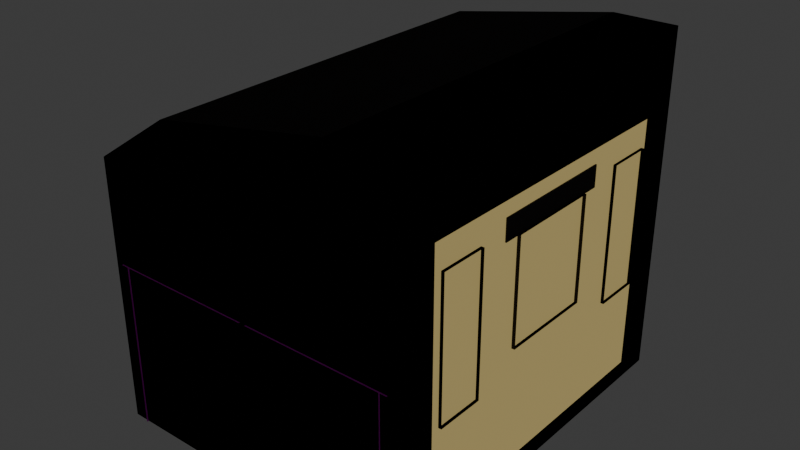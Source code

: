 # Source: train.blend  (saved by Blender 4.4.30; exported with 4.5.12 LTS)
import bpy
from mathutils import Matrix  # noqa: F401  (used for matrix-valued properties, if any)

bpy.ops.wm.read_factory_settings(use_empty=True)
scene = bpy.context.scene
scene.name = 'Scene'

# ---- collections
col_collection = bpy.data.collections.new('Collection'); scene.collection.children.link(col_collection)

# ---- images (referenced by path relative to the original .blend; pixels are not part of the script)
import os
ASSET_DIR = os.environ.get("B2B_ASSET_DIR", "")  # directory of the original .blend (textures are referenced by path, not embedded)
HERE = os.path.dirname(os.path.abspath(__file__))  # packed textures are extracted next to this script under _unpacked/

def load_image(name, relpath, width, height, colorspace="sRGB"):
    """Load a texture the original file referenced (path relative to the .blend, or extracted next to this script)."""
    p = next((c for c in (os.path.join(HERE, relpath), os.path.join(ASSET_DIR, relpath)) if relpath and os.path.exists(c)), "")
    if p:
        img = bpy.data.images.load(p, check_existing=True)
        img.name = name
    else:  # same state as the original file: an image datablock whose file is absent (Cycles renders it pink)
        img = bpy.data.images.new(name, width, height)
        img.source = "FILE"
        img.filepath = "//" + (relpath or name)
    img.colorspace_settings.name = colorspace
    return img
img_seat_png = load_image('Seat.png', 'Seat.png', 1024, 1024, 'sRGB')

# ---- materials (node trees are filled in below, after node groups)
mat_material_002 = bpy.data.materials.new('Material.002')
mat_material = bpy.data.materials.new('Material')
mat_material_001 = bpy.data.materials.new('Material.001')
mat_material_004 = bpy.data.materials.new('Material.004')
mat_seat = bpy.data.materials.new('seat')
mat_material_006 = bpy.data.materials.new('Material.006')
mat_material_007 = bpy.data.materials.new('Material.007')
mat_material_003 = bpy.data.materials.new('Material.003')
mat_material_005 = bpy.data.materials.new('Material.005')

# ---- material node trees
mat_material_002.use_nodes = True; mat_material_002.node_tree.nodes.clear()
_N = mat_material_002.node_tree.nodes; _L = mat_material_002.node_tree.links
n0 = _N.new('ShaderNodeBsdfPrincipled'); n0.name = 'Principled BSDF'; n0.location = (10, 300)
n0.inputs[0].default_value = (0.01772, 0.01223, 0.01033, 1.0)
n0.inputs[2].default_value = 1.0
n1 = _N.new('ShaderNodeOutputMaterial'); n1.name = 'Material Output'; n1.location = (300, 300)
_L.new(n0.outputs[0], n1.inputs[0])
n1.is_active_output = True
mat_material.use_nodes = True; mat_material.node_tree.nodes.clear()
_N = mat_material.node_tree.nodes; _L = mat_material.node_tree.links
n0 = _N.new('ShaderNodeBsdfPrincipled'); n0.name = 'Principled BSDF'; n0.location = (10, 300)
n0.inputs[0].default_value = (0.08578, 0.1004, 0.006518, 1.0)
n1 = _N.new('ShaderNodeOutputMaterial'); n1.name = 'Material Output'; n1.location = (300, 300)
_L.new(n0.outputs[0], n1.inputs[0])
n1.is_active_output = True
mat_material_001.use_nodes = True; mat_material_001.node_tree.nodes.clear()
_N = mat_material_001.node_tree.nodes; _L = mat_material_001.node_tree.links
n0 = _N.new('ShaderNodeBsdfPrincipled'); n0.name = 'Principled BSDF'; n0.location = (10, 300)
n0.inputs[0].default_value = (0.409, 0.4244, 0.2858, 1.0)
n1 = _N.new('ShaderNodeOutputMaterial'); n1.name = 'Material Output'; n1.location = (300, 300)
_L.new(n0.outputs[0], n1.inputs[0])
n1.is_active_output = True
mat_material_004.use_nodes = True; mat_material_004.node_tree.nodes.clear()
_N = mat_material_004.node_tree.nodes; _L = mat_material_004.node_tree.links
n0 = _N.new('ShaderNodeBsdfPrincipled'); n0.name = 'Principled BSDF'; n0.location = (10, 300)
n0.inputs[0].default_value = (0.03181, 0.01202, 0.01341, 1.0)
n1 = _N.new('ShaderNodeOutputMaterial'); n1.name = 'Material Output'; n1.location = (300, 300)
_L.new(n0.outputs[0], n1.inputs[0])
n1.is_active_output = True
mat_seat.use_nodes = True; mat_seat.node_tree.nodes.clear()
_N = mat_seat.node_tree.nodes; _L = mat_seat.node_tree.links
n0 = _N.new('ShaderNodeBsdfPrincipled'); n0.name = 'Principled BSDF'; n0.location = (10, 300)
n0.inputs[2].default_value = 1.0
n1 = _N.new('ShaderNodeOutputMaterial'); n1.name = 'Material Output'; n1.location = (300, 300)
n2 = _N.new('ShaderNodeTexImage'); n2.name = 'Image Texture'; n2.location = (-280, 271)
n2.image = img_seat_png
_L.new(n0.outputs[0], n1.inputs[0])
_L.new(n2.outputs[0], n0.inputs[0])
n1.is_active_output = True
mat_material_006.use_nodes = True; mat_material_006.node_tree.nodes.clear()
_N = mat_material_006.node_tree.nodes; _L = mat_material_006.node_tree.links
n0 = _N.new('ShaderNodeBsdfPrincipled'); n0.name = 'Principled BSDF'; n0.location = (10, 300)
n0.inputs[0].default_value = (0.001934, 0.001335, 0.0007726, 1.0)
n0.inputs[1].default_value = 1.0
n1 = _N.new('ShaderNodeOutputMaterial'); n1.name = 'Material Output'; n1.location = (300, 300)
_L.new(n0.outputs[0], n1.inputs[0])
n1.is_active_output = True
mat_material_007.use_nodes = True; mat_material_007.node_tree.nodes.clear()
_N = mat_material_007.node_tree.nodes; _L = mat_material_007.node_tree.links
n0 = _N.new('ShaderNodeBsdfPrincipled'); n0.name = 'Principled BSDF'; n0.location = (10, 300)
n0.inputs[0].default_value = (0.01866, 0.01866, 0.01866, 1.0)
n0.inputs[4].default_value = 0.2715
n1 = _N.new('ShaderNodeOutputMaterial'); n1.name = 'Material Output'; n1.location = (300, 300)
_L.new(n0.outputs[0], n1.inputs[0])
n1.is_active_output = True
mat_material_003.use_nodes = True; mat_material_003.node_tree.nodes.clear()
_N = mat_material_003.node_tree.nodes; _L = mat_material_003.node_tree.links
n0 = _N.new('ShaderNodeBsdfPrincipled'); n0.name = 'Principled BSDF'; n0.location = (10, 300)
n0.inputs[0].default_value = (0.5082, 0.611, 0.434, 1.0)
n0.inputs[2].default_value = 1.0
n0.inputs[8].default_value = 3.0
n0.inputs[10].default_value = 7.65
n0.inputs[18].default_value = 0.5292
n1 = _N.new('ShaderNodeOutputMaterial'); n1.name = 'Material Output'; n1.location = (300, 300)
_L.new(n0.outputs[0], n1.inputs[0])
n1.is_active_output = True
mat_material_005.use_nodes = True; mat_material_005.node_tree.nodes.clear()
_N = mat_material_005.node_tree.nodes; _L = mat_material_005.node_tree.links
n0 = _N.new('ShaderNodeBsdfPrincipled'); n0.name = 'Principled BSDF'; n0.location = (10, 300)
n0.inputs[0].default_value = (0.103, 0.08479, 0.03918, 1.0)
n0.inputs[27].default_value = (1.0, 0.7813, 0.3042, 1.0)
n0.inputs[28].default_value = 0.3
n1 = _N.new('ShaderNodeOutputMaterial'); n1.name = 'Material Output'; n1.location = (300, 300)
_L.new(n0.outputs[0], n1.inputs[0])
n1.is_active_output = True

# ---- world
world_world = bpy.data.worlds.new('World'); scene.world = world_world
world_world.use_nodes = True; world_world.node_tree.nodes.clear()
_N = world_world.node_tree.nodes; _L = world_world.node_tree.links
n0 = _N.new('ShaderNodeOutputWorld'); n0.name = 'World Output'; n0.location = (300, 300)
n1 = _N.new('ShaderNodeBackground'); n1.name = 'Background'; n1.location = (10, 300)
n1.inputs[0].default_value = (0.05088, 0.05088, 0.05088, 1.0)
_L.new(n1.outputs[0], n0.inputs[0])
n0.is_active_output = True
world_world.color = (0.05088, 0.05088, 0.05088)
world_world.sun_shadow_jitter_overblur = 0.0

# ---- lights
light_point = bpy.data.lights.new('Point', 'POINT')
light_point.color = (0.2664, 0.1845, 0.05951)
light_point.energy = 3.0
light_point_001 = bpy.data.lights.new('Point.001', 'POINT')
light_point_001.color = (0.2664, 0.1845, 0.05951)
light_point_001.energy = 3.0

# ---- meshes
me_cube = bpy.data.meshes.new('Cube')
me_cube.from_pydata([(-1.5, -1.5, -1.5), (-1.5, -1.5, 0.9852), (-1.5, 1.5, -1.5), (-1.5, 1.5, 0.9852), (1.5, -1.5, -1.5), (1.5, 1.5, -1.5), (-1.53, 0.7029, -0.2545), (-1.53, 0.7029, 0.7029), (-1.53, -0.7029, 0.7029), (-1.5, 0.75, 0.75), (-1.5, -0.75, 0.75), (-1.53, -0.7029, -0.2545), (-1.5, 0.75, -0.3717), (-1.5, -0.75, -0.3717), (-1.53, -0.75, -0.3717), (-1.53, 0.75, -0.3717), (-1.53, 0.75, 0.75), (-1.53, -0.75, 0.75), (-1.567, 0.7029, -0.2545), (-1.567, 0.7029, 0.7029), (-1.567, -0.7029, 0.7029), (-1.567, -0.7029, -0.2545), (-0.7353, -1.5, 1.492), (-0.7353, 1.5, 1.492), (1.5, -1.5, 1.787), (1.5, 1.5, 1.787), (-1.5, 0.75, -0.3886), (-1.5, -0.75, -0.3886), (-1.402, 0.75, -0.3717), (-1.402, -0.75, -0.3717), (-1.402, 0.75, -0.3886), (-1.402, -0.75, -0.3886), (1.5, -0.75, 0.8496), (1.5, -0.75, 1.787), (1.5, -0.75, -1.5), (1.5, 0.75, -1.5), (1.5, 0.75, 0.8496), (1.5, 0.75, 1.787), (1.5, 0.375, 0.7639), (1.5, 0.375, 1.787), (1.5, 0.375, -1.5), (1.5, -0.3709, -1.5), (1.5, -0.3709, 0.7639), (1.5, -0.3709, 1.787), (1.5, 1.125, -1.5), (1.5, 1.125, 0.8496), (1.5, 1.125, 1.787), (1.5, -1.125, 0.8496), (1.5, -1.125, 1.787), (1.5, -1.125, -1.5), (1.5, -0.75, -0.4435), (1.5, 0.75, -0.4435), (1.5, 0.375, -0.2211), (1.5, -0.3709, -0.2211), (1.5, 1.125, -0.4435), (1.5, -1.125, -0.4435), (1.5, -0.75, 0.8496), (1.5, -1.125, 0.8496), (1.5, -0.75, -0.4435), (1.5, -1.125, -0.4435), (1.5, -0.75, 0.8496), (1.5, -1.125, 0.8496), (1.5, -0.75, -0.4435), (1.5, -1.125, -0.4435), (1.5, -0.75, 0.8496), (1.5, -1.125, 0.8496), (1.5, -0.75, -0.4435), (1.5, -1.125, -0.4435), (1.539, 0.75, 0.8496), (1.539, 0.375, 0.7639), (1.539, -0.3709, 0.7639), (1.539, 1.125, 0.8496), (1.539, 0.75, -0.4435), (1.539, 0.375, -0.2211), (1.539, -0.3709, -0.2211), (1.539, 1.125, -0.4435), (1.539, -0.75, 0.8496), (1.539, -1.125, 0.8496), (1.539, -0.75, -0.4435), (1.539, -1.125, -0.4435), (0.8935, -1.5, 1.787), (0.8935, 1.5, 1.787), (1.474, -1.183, 0.8398), (1.474, -1.183, 0.9593), (1.474, -0.5118, 0.8398), (1.474, -0.5118, 0.9593), (1.505, -1.183, 0.8398), (1.505, -1.183, 0.9593), (1.505, -0.5118, 0.8398), (1.505, -0.5118, 0.9593), (1.473, -0.5044, 0.7585), (1.473, -0.5044, 0.9571), (1.473, 0.0, 0.7585), (1.473, 0.0, 0.9571), (1.521, -0.5044, 0.7585), (1.521, -0.5044, 0.9571), (1.521, 0.0, 0.7585), (1.521, 0.0, 0.9571)], [], [(13, 0, 2, 12), (12, 13, 14, 15), (11, 8, 20, 21), (11, 6, 15, 14), (8, 11, 14, 17), (6, 11, 21, 18), (12, 2, 3, 9), (52, 40, 41, 53), (13, 12, 28, 29), (29, 28, 30, 31), (27, 13, 29, 31), (26, 27, 31, 30), (12, 26, 30, 28), (42, 53, 41, 34, 50, 32, 33, 43), (7, 19, 20, 8), (51, 35, 40, 52, 38, 39, 37, 36), (55, 50, 34, 49), (17, 8, 7, 16), (45, 36, 37, 46), (38, 42, 43, 39), (5, 44, 54, 45, 46, 25), (47, 48, 33, 32), (17, 16, 9, 10), (2, 0, 4, 49, 34, 41, 40, 35, 44, 5), (51, 54, 44, 35), (12, 9, 16, 15), (6, 7, 16, 15), (9, 3, 1, 10), (10, 13, 14, 17), (7, 6, 18, 19), (22, 1, 3, 23), (47, 55, 49, 4, 24, 48), (10, 1, 0, 13), (50, 55, 59, 58), (32, 50, 58, 56), (47, 32, 56, 57), (55, 47, 57, 59), (56, 58, 62, 60), (57, 56, 60, 61), (59, 57, 61, 63), (58, 59, 63, 62), (63, 61, 65, 67), (62, 63, 67, 66), (60, 62, 66, 64), (61, 60, 64, 65), (67, 65, 77, 79), (65, 64, 76, 77), (38, 52, 73, 69), (42, 38, 69, 70), (66, 67, 79, 78), (36, 45, 71, 68), (52, 53, 74, 73), (53, 42, 70, 74), (64, 66, 78, 76), (45, 54, 75, 71), (54, 51, 72, 75), (51, 36, 68, 72), (80, 81, 25, 46, 37, 39, 43, 33, 48, 24), (23, 81, 80, 22), (4, 0, 1, 22, 80, 24), (5, 25, 81, 23, 3, 2), (82, 83, 85, 84), (84, 85, 89, 88), (88, 89, 87, 86), (86, 87, 83, 82), (84, 88, 86, 82), (89, 85, 83, 87), (90, 91, 93, 92), (92, 93, 97, 96), (96, 97, 95, 94), (94, 95, 91, 90), (92, 96, 94, 90), (97, 93, 91, 95)])
_uv = me_cube.uv_layers.new(name='UVMap')
_uv.uv.foreach_set('vector', [0.0, 0.0, 0.0, 0.0, 0.0, 0.0, 0.0, 0.0, 0.0, 0.0, 0.0, 0.0, 0.0, 0.0, 0.0, 0.0, 0.0, 0.0, 0.0, 0.0, 0.0, 0.0, 0.0, 0.0, 0.0, 0.0, 0.0, 0.0, 0.0, 0.0, 0.0, 0.0, 0.0, 0.0, 0.0, 0.0, 0.0, 0.0, 0.0, 0.0, 0.0, 0.0, 0.0, 0.0, 0.0, 0.0, 0.0, 0.0, 0.0, 0.0, 0.0, 0.0, 0.0, 0.0, 0.0, 0.0, 0.0, 0.0, 0.0, 0.0, 0.0, 0.0, 0.0, 0.0, 0.0, 0.0, 0.0, 0.0, 0.0, 0.0, 0.0, 0.0, 0.0, 0.0, 0.0, 0.0, 0.0, 0.0, 0.0, 0.0, 0.0, 0.0, 0.0, 0.0, 0.0, 0.0, 0.0, 0.0, 0.0, 0.0, 0.0, 0.0, 0.0, 0.0, 0.0, 0.0, 0.0, 0.0, 0.0, 0.0, 0.0, 0.0, 0.0, 0.0, 0.0, 0.0, 0.0, 0.0, 0.0, 0.0, 0.0, 0.0, 0.0, 0.0, 0.0, 0.0, 0.0, 0.0, 0.0, 0.0, 0.0, 0.0, 0.0, 0.0, 0.0, 0.0, 0.0, 0.0, 0.0, 0.0, 0.0, 0.0, 0.0, 0.0, 0.0, 0.0, 0.0, 0.0, 0.0, 0.0, 0.0, 0.0, 0.0, 0.0, 0.0, 0.0, 0.0, 0.0, 0.0, 0.0, 0.0, 0.0, 0.0, 0.0, 0.0, 0.0, 0.0, 0.0, 0.0, 0.0, 0.0, 0.0, 0.0, 0.0, 0.0, 0.0, 0.0, 0.0, 0.0, 0.0, 0.0, 0.0, 0.0, 0.0, 0.0, 0.0, 0.0, 0.0, 0.0, 0.0, 0.0, 0.0, 0.0, 0.0, 0.0, 0.0, 0.0, 0.0, 0.0, 0.0, 0.0, 0.0, 0.0, 0.0, 0.0, 0.0, 0.0, 0.0, 0.0, 0.0, 0.0, 0.0, 0.0, 0.0, 0.0, 0.0, 0.0, 0.0, 0.0, 0.0, 0.0, 0.0, 0.0, 0.0, 0.0, 0.0, 0.0, 0.0, 0.0, 0.0, 0.0, 0.0, 0.0, 0.0, 0.0, 0.0, 0.0, 0.0, 0.0, 0.0, 0.0, 0.0, 0.0, 0.0, 0.0, 0.0, 0.0, 0.0, 0.0, 0.0, 0.0, 0.0, 0.0, 0.0, 0.0, 0.0, 0.0, 0.0, 0.0, 0.0, 0.0, 0.0, 0.0, 0.0, 0.0, 0.0, 0.0, 0.0, 0.0, 0.0, 0.0, 0.0, 0.0, 0.0, 0.0, 0.0, 0.0, 0.0, 0.0, 0.0, 0.0, 0.0, 0.0, 0.0, 0.0, 0.0, 0.0, 0.0, 0.0, 0.0, 0.0, 0.0, 0.0, 0.0, 0.0, 0.0, 0.0, 0.0, 0.0, 0.0, 0.0, 0.0, 0.0, 0.0, 0.0, 0.0, 0.0, 0.0, 0.0, 0.0, 0.0, 0.0, 0.0, 0.0, 0.0, 0.0, 0.0, 0.0, 0.0, 0.0, 0.0, 0.0, 0.0, 0.0, 0.0, 0.0, 0.0, 0.0, 0.0, 0.0, 0.0, 0.0, 0.0, 0.0, 0.0, 0.0, 0.0, 0.0, 0.0, 0.0, 0.0, 0.0, 0.0, 0.0, 0.0, 0.0, 0.0, 0.0, 0.0, 0.0, 0.0, 0.0, 0.0, 0.0, 0.0, 0.0, 0.0, 0.0, 0.0, 0.0, 0.0, 0.0, 0.0, 0.0, 0.0, 0.0, 0.0, 0.0, 0.0, 0.0, 0.0, 0.0, 0.0, 0.0, 0.0, 0.0, 0.0, 0.0, 0.0, 0.0, 0.0, 0.0, 0.0, 0.0, 0.0, 0.0, 0.0, 0.0, 0.0, 0.0, 0.0, 0.0, 0.0, 0.0, 0.0, 0.0, 0.0, 0.0, 0.0, 0.0, 0.0, 0.0, 0.0, 0.0, 0.0, 0.0, 0.0, 0.0, 0.0, 0.0, 0.0, 0.0, 0.0, 0.0, 0.0, 0.0, 0.0, 0.0, 0.0, 0.0, 0.0, 0.0, 0.0, 0.0, 0.0, 0.0, 0.0, 0.0, 0.0, 0.0, 0.0, 0.0, 0.0, 0.0, 0.0, 0.0, 0.0, 0.0, 0.0, 0.0, 0.0, 0.0, 0.0, 0.0, 0.0, 0.0, 0.0, 0.0, 0.0, 0.0, 0.0, 0.0, 0.0, 0.0, 0.0, 0.0, 0.0, 0.0, 0.0, 0.0, 0.0, 0.0, 0.0, 0.0, 0.0, 0.0, 0.0, 0.0, 0.0, 0.0, 0.0, 0.0, 0.0, 0.0, 0.0, 0.0, 0.0, 0.0, 0.0, 0.0, 0.0, 0.0, 0.0, 0.0, 0.0, 0.0, 0.0, 0.0, 0.0, 0.0, 0.0, 0.0, 0.0, 0.0, 0.0, 0.0, 0.0, 0.0, 0.0, 0.0, 0.0, 0.0, 0.0, 0.0, 0.0, 0.0, 0.0, 0.0, 0.0, 0.0, 0.0, 0.0, 0.0, 0.0, 0.0, 0.0, 0.0, 0.0, 0.0, 0.0, 0.0, 0.0, 0.0, 0.0, 0.0, 0.0, 0.0, 0.0, 0.0, 0.0, 0.0, 0.0, 0.0, 0.0, 0.0, 0.0, 0.0, 0.0, 0.0, 0.0, 0.0, 0.0, 0.0, 0.0, 0.0, 0.0, 0.0, 0.0, 0.0, 0.0, 0.0, 0.0, 0.0, 0.0, 0.375, 0.0, 0.625, 0.0, 0.625, 0.25, 0.375, 0.25, 0.375, 0.25, 0.625, 0.25, 0.625, 0.5, 0.375, 0.5, 0.375, 0.5, 0.625, 0.5, 0.625, 0.75, 0.375, 0.75, 0.375, 0.75, 0.625, 0.75, 0.625, 1.0, 0.375, 1.0, 0.125, 0.5, 0.375, 0.5, 0.375, 0.75, 0.125, 0.75, 0.625, 0.5, 0.875, 0.5, 0.875, 0.75, 0.625, 0.75, 0.375, 0.0, 0.625, 0.0, 0.625, 0.25, 0.375, 0.25, 0.375, 0.25, 0.625, 0.25, 0.625, 0.5, 0.375, 0.5, 0.375, 0.5, 0.625, 0.5, 0.625, 0.75, 0.375, 0.75, 0.375, 0.75, 0.625, 0.75, 0.625, 1.0, 0.375, 1.0, 0.125, 0.5, 0.375, 0.5, 0.375, 0.75, 0.125, 0.75, 0.625, 0.5, 0.875, 0.5, 0.875, 0.75, 0.625, 0.75])
me_cube.materials.append(mat_material_002)
me_cube.use_mirror_vertex_groups = False
me_cube.update()
me_cube_001 = bpy.data.meshes.new('Cube.001')
me_cube_001.from_pydata([(-0.1976, 0.0, 0.15), (-0.1976, 0.85, -0.15), (-0.1976, 0.85, -0.2712), (-0.05854, 0.0, -0.2712), (-0.07283, 0.2096, 0.15), (-0.05854, 0.2096, -0.2712), (-0.05854, 0.4191, 0.1357), (-0.05854, 0.4191, -0.2712), (-0.1976, 0.4191, 0.15), (-0.07283, 0.4191, 0.15), (-0.05854, 0.0, 0.1357), (-0.07283, 0.0, 0.15), (-0.1976, 0.8383, 0.15), (-0.1976, 0.85, 0.1383), (-0.07028, 0.85, -0.2712), (-0.05854, 0.8383, -0.2712), (-0.07769, 0.85, 0.1383), (-0.07283, 0.8383, 0.15), (-0.07028, 0.85, 0.1309), (-0.05854, 0.8383, 0.1357), (-0.1976, 0.2096, 0.15), (-0.05854, 0.2096, 0.1357), (-0.05854, 0.6287, 0.1357), (-0.1976, 0.6287, 0.15), (-0.07283, 0.6287, 0.15), (-0.05854, 0.6287, -0.2712), (-0.1976, 0.1048, 0.15), (-0.05854, 0.1048, 0.1357), (-0.05854, 0.1048, -0.2541), (-0.07283, 0.1048, 0.15), (-0.05854, 0.3144, -0.2541), (-0.07283, 0.3144, 0.15), (-0.1976, 0.3144, 0.15), (-0.05854, 0.3144, 0.1357), (-0.05854, 0.5245, 0.1357), (-0.1976, 0.5245, 0.15), (-0.07283, 0.5245, 0.15), (-0.05854, 0.5245, -0.2541), (-0.07283, 0.7335, 0.15), (-0.05854, 0.7335, -0.2541), (-0.05854, 0.7335, 0.1357), (-0.1976, 0.7335, 0.15), (-0.1976, 0.05239, 0.15), (-0.05854, 0.05239, 0.1357), (-0.05854, 0.05239, -0.2712), (-0.07283, 0.05239, 0.15), (-0.05854, 0.1572, -0.2541), (-0.07283, 0.1572, 0.15), (-0.1976, 0.1572, 0.15), (-0.05854, 0.1572, 0.1357), (-0.1976, 0.262, 0.15), (-0.05854, 0.262, 0.1357), (-0.05854, 0.262, -0.2712), (-0.07283, 0.262, 0.15), (-0.05854, 0.3667, -0.2541), (-0.07283, 0.3667, 0.15), (-0.1976, 0.3667, 0.15), (-0.05854, 0.3667, 0.1357), (-0.05854, 0.4718, 0.1357), (-0.1976, 0.4718, 0.15), (-0.07283, 0.4718, 0.15), (-0.05854, 0.4718, -0.2712), (-0.07283, 0.5766, 0.15), (-0.05854, 0.5766, -0.2541), (-0.05854, 0.5766, 0.1357), (-0.1976, 0.5766, 0.15), (-0.05854, 0.6811, 0.1357), (-0.1976, 0.6811, 0.15), (-0.07283, 0.6811, 0.15), (-0.05854, 0.6811, -0.2712), (-0.07283, 0.7859, 0.15), (-0.05854, 0.7859, -0.2541), (-0.05854, 0.7859, 0.1357), (-0.1976, 0.7859, 0.15), (-0.07283, 0.3405, 0.15), (-0.05854, 0.3405, -0.2297), (-0.05854, 0.3405, 0.1357), (-0.1976, 0.3405, 0.15), (-0.05854, 0.5505, 0.1357), (-0.1976, 0.5505, 0.15), (-0.07283, 0.5505, 0.15), (-0.05854, 0.5505, -0.2297), (-0.1976, 0.7597, 0.15), (-0.05854, 0.7597, 0.1357), (-0.05854, 0.7597, -0.2297), (-0.07283, 0.7597, 0.15), (-0.1976, 0.131, 0.15), (-0.05854, 0.131, 0.1357), (-0.07283, 0.131, 0.15), (-0.05854, 0.131, -0.2297)], [(2, 1)], [(44, 43, 10, 3), (45, 11, 10, 43), (2, 13, 16, 18, 14), (60, 9, 6, 58), (60, 59, 8, 9), (18, 16, 17, 19), (14, 18, 19, 15), (16, 13, 12, 17), (45, 42, 0, 11), (61, 58, 6, 7), (53, 50, 20, 4), (53, 4, 21, 51), (52, 51, 21, 5), (69, 66, 22, 25), (68, 67, 23, 24), (68, 24, 22, 66), (54, 57, 76, 75), (55, 74, 76, 57), (55, 56, 77, 74), (75, 76, 33, 30), (74, 31, 33, 76), (74, 77, 32, 31), (81, 78, 34, 37), (80, 79, 35, 36), (80, 36, 34, 78), (71, 72, 83, 84), (70, 73, 82, 85), (70, 85, 83, 72), (29, 26, 42, 45), (29, 45, 43, 27), (28, 27, 43, 44), (5, 21, 49, 46), (4, 47, 49, 21), (4, 20, 48, 47), (30, 33, 51, 52), (31, 53, 51, 33), (31, 32, 50, 53), (9, 8, 56, 55), (9, 55, 57, 6), (7, 6, 57, 54), (37, 34, 58, 61), (36, 35, 59, 60), (36, 60, 58, 34), (24, 62, 64, 22), (24, 23, 65, 62), (25, 22, 64, 63), (38, 68, 66, 40), (38, 41, 67, 68), (39, 40, 66, 69), (15, 19, 72, 71), (17, 12, 73, 70), (17, 70, 72, 19), (62, 80, 78, 64), (62, 65, 79, 80), (63, 64, 78, 81), (89, 87, 27, 28), (88, 29, 27, 87), (88, 86, 26, 29), (84, 83, 40, 39), (85, 82, 41, 38), (85, 38, 40, 83), (47, 48, 86, 88), (47, 88, 87, 49), (46, 49, 87, 89)])
_uv = me_cube_001.uv_layers.new(name='UVMap')
_uv.uv.foreach_set('vector', [0.0, 0.0, 0.0, 0.0, 0.0, 0.0, 0.0, 0.0, 0.6507, 0.7346, 0.6507, 0.75, 0.625, 0.75, 0.625, 0.7346, 0.0, 0.0, 0.0, 0.0, 0.0, 0.0, 0.0, 0.0, 0.0, 0.0, 0.6507, 0.6112, 0.6507, 0.6267, 0.625, 0.6267, 0.625, 0.6112, 0.6507, 0.6112, 0.875, 0.6112, 0.875, 0.6267, 0.6507, 0.6267, 0.6312, 0.5, 0.6445, 0.5, 0.6507, 0.5035, 0.625, 0.5035, 0.0, 0.0, 0.0, 0.0, 0.0, 0.0, 0.0, 0.0, 0.6594, 0.5, 0.875, 0.5, 0.875, 0.5035, 0.6507, 0.5035, 0.6507, 0.7346, 0.875, 0.7346, 0.875, 0.75, 0.6507, 0.75, 0.0, 0.0, 0.0, 0.0, 0.0, 0.0, 0.0, 0.0, 0.6507, 0.673, 0.875, 0.673, 0.875, 0.6884, 0.6507, 0.6884, 0.6507, 0.673, 0.6507, 0.6884, 0.625, 0.6884, 0.625, 0.673, 0.0, 0.0, 0.0, 0.0, 0.0, 0.0, 0.0, 0.0, 0.0, 0.0, 0.0, 0.0, 0.0, 0.0, 0.0, 0.0, 0.6507, 0.5497, 0.875, 0.5497, 0.875, 0.5651, 0.6507, 0.5651, 0.6507, 0.5497, 0.6507, 0.5651, 0.625, 0.5651, 0.625, 0.5497, 0.0, 0.0, 0.0, 0.0, 0.0, 0.0, 0.0, 0.0, 0.6507, 0.6421, 0.6507, 0.6498, 0.625, 0.6498, 0.625, 0.6421, 0.6507, 0.6421, 0.875, 0.6421, 0.875, 0.6498, 0.6507, 0.6498, 0.0, 0.0, 0.0, 0.0, 0.0, 0.0, 0.0, 0.0, 0.6507, 0.6498, 0.6507, 0.6575, 0.625, 0.6575, 0.625, 0.6498, 0.6507, 0.6498, 0.875, 0.6498, 0.875, 0.6575, 0.6507, 0.6575, 0.0, 0.0, 0.0, 0.0, 0.0, 0.0, 0.0, 0.0, 0.6507, 0.5881, 0.875, 0.5881, 0.875, 0.5957, 0.6507, 0.5957, 0.6507, 0.5881, 0.6507, 0.5957, 0.625, 0.5957, 0.625, 0.5881, 0.0, 0.0, 0.0, 0.0, 0.0, 0.0, 0.0, 0.0, 0.6507, 0.5189, 0.875, 0.5189, 0.875, 0.5266, 0.6507, 0.5266, 0.6507, 0.5189, 0.6507, 0.5266, 0.625, 0.5266, 0.625, 0.5189, 0.6507, 0.7192, 0.875, 0.7192, 0.875, 0.7346, 0.6507, 0.7346, 0.6507, 0.7192, 0.6507, 0.7346, 0.625, 0.7346, 0.625, 0.7192, 0.0, 0.0, 0.0, 0.0, 0.0, 0.0, 0.0, 0.0, 0.0, 0.0, 0.0, 0.0, 0.0, 0.0, 0.0, 0.0, 0.6507, 0.6884, 0.6507, 0.7038, 0.625, 0.7038, 0.625, 0.6884, 0.6507, 0.6884, 0.875, 0.6884, 0.875, 0.7038, 0.6507, 0.7038, 0.0, 0.0, 0.0, 0.0, 0.0, 0.0, 0.0, 0.0, 0.6507, 0.6575, 0.6507, 0.673, 0.625, 0.673, 0.625, 0.6575, 0.6507, 0.6575, 0.875, 0.6575, 0.875, 0.673, 0.6507, 0.673, 0.6507, 0.6267, 0.875, 0.6267, 0.875, 0.6421, 0.6507, 0.6421, 0.6507, 0.6267, 0.6507, 0.6421, 0.625, 0.6421, 0.625, 0.6267, 0.0, 0.0, 0.0, 0.0, 0.0, 0.0, 0.0, 0.0, 0.0, 0.0, 0.0, 0.0, 0.0, 0.0, 0.0, 0.0, 0.6507, 0.5957, 0.875, 0.5957, 0.875, 0.6112, 0.6507, 0.6112, 0.6507, 0.5957, 0.6507, 0.6112, 0.625, 0.6112, 0.625, 0.5957, 0.6507, 0.5651, 0.6507, 0.5804, 0.625, 0.5804, 0.625, 0.5651, 0.6507, 0.5651, 0.875, 0.5651, 0.875, 0.5804, 0.6507, 0.5804, 0.0, 0.0, 0.0, 0.0, 0.0, 0.0, 0.0, 0.0, 0.6507, 0.5343, 0.6507, 0.5497, 0.625, 0.5497, 0.625, 0.5343, 0.6507, 0.5343, 0.875, 0.5343, 0.875, 0.5497, 0.6507, 0.5497, 0.0, 0.0, 0.0, 0.0, 0.0, 0.0, 0.0, 0.0, 0.0, 0.0, 0.0, 0.0, 0.0, 0.0, 0.0, 0.0, 0.6507, 0.5035, 0.875, 0.5035, 0.875, 0.5189, 0.6507, 0.5189, 0.6507, 0.5035, 0.6507, 0.5189, 0.625, 0.5189, 0.625, 0.5035, 0.6507, 0.5804, 0.6507, 0.5881, 0.625, 0.5881, 0.625, 0.5804, 0.6507, 0.5804, 0.875, 0.5804, 0.875, 0.5881, 0.6507, 0.5881, 0.0, 0.0, 0.0, 0.0, 0.0, 0.0, 0.0, 0.0, 0.0, 0.0, 0.0, 0.0, 0.0, 0.0, 0.0, 0.0, 0.6507, 0.7115, 0.6507, 0.7192, 0.625, 0.7192, 0.625, 0.7115, 0.6507, 0.7115, 0.875, 0.7115, 0.875, 0.7192, 0.6507, 0.7192, 0.0, 0.0, 0.0, 0.0, 0.0, 0.0, 0.0, 0.0, 0.6507, 0.5266, 0.875, 0.5266, 0.875, 0.5343, 0.6507, 0.5343, 0.6507, 0.5266, 0.6507, 0.5343, 0.625, 0.5343, 0.625, 0.5266, 0.6507, 0.7038, 0.875, 0.7038, 0.875, 0.7115, 0.6507, 0.7115, 0.6507, 0.7038, 0.6507, 0.7115, 0.625, 0.7115, 0.625, 0.7038, 0.0, 0.0, 0.0, 0.0, 0.0, 0.0, 0.0, 0.0])
me_cube_001.materials.append(mat_material)
me_cube_001.update()
me_cube_003 = bpy.data.meshes.new('Cube.003')
me_cube_003.from_pydata([(-1.5, -1.687, -1.5), (-1.5, -1.5, 1.5), (-1.5, 1.677, -1.5), (-1.5, 1.5, 1.5), (0.9766, -1.5, -1.5), (1.5, -1.5, 1.5), (0.9766, 1.5, -1.5), (1.5, 1.5, 1.5), (-1.5, -0.001844, -1.5), (-1.5, -0.001844, 1.5), (0.9766, -0.001844, -1.5), (1.5, -0.001844, 1.5), (-1.5, 0.7491, 1.5), (0.9766, 0.7491, -1.5), (-1.5, 0.7491, -1.5), (1.5, 0.7491, 1.5), (-1.5, -0.7509, -1.5), (1.5, -0.7509, 1.5), (-1.5, -0.7509, 1.5), (0.9766, -0.7509, -1.5), (-1.5, -1.125, -1.5), (1.5, -1.125, 1.5), (-1.5, -1.125, 1.5), (0.9766, -1.125, -1.5), (-1.5, -0.3764, 1.5), (0.9766, -0.3764, -1.5), (-1.5, -0.3764, -1.5), (1.5, -0.3764, 1.5), (-1.5, 0.3736, -1.5), (1.5, 0.3736, 1.5), (-1.5, 0.3736, 1.5), (0.9766, 0.3736, -1.5), (-1.5, 1.125, 1.5), (0.9766, 1.125, -1.5), (-1.5, 1.125, -1.5), (1.5, 1.125, 1.5), (-1.5, -1.313, -1.5), (1.5, -1.313, 1.5), (-1.5, -1.313, 1.5), (2.24, -1.313, -1.5), (-1.5, -0.9382, 1.5), (2.24, -0.9382, -1.5), (-1.5, -0.9382, -1.5), (1.5, -0.9382, 1.5), (-1.5, -0.5637, -1.5), (1.5, -0.5637, 1.5), (-1.5, -0.5637, 1.5), (2.24, -0.5637, -1.5), (-1.5, -0.1891, 1.5), (2.24, -0.1891, -1.5), (-1.5, -0.1891, -1.5), (1.5, -0.1891, 1.5), (-1.5, 0.1859, -1.5), (1.5, 0.1859, 1.5), (-1.5, 0.1859, 1.5), (2.24, 0.1859, -1.5), (-1.5, 0.5613, 1.5), (2.24, 0.5613, -1.5), (-1.5, 0.5613, -1.5), (1.5, 0.5613, 1.5), (-1.5, 0.9368, -1.5), (1.5, 0.9368, 1.5), (-1.5, 0.9368, 1.5), (2.24, 0.9368, -1.5), (-1.5, 1.312, 1.5), (2.24, 1.312, -1.5), (-1.5, 1.312, -1.5), (1.5, 1.312, 1.5)], [], [(66, 64, 3, 2), (2, 3, 7, 6), (39, 37, 5, 4), (4, 5, 1, 0), (36, 39, 4, 0), (37, 38, 1, 5), (53, 54, 9, 11), (52, 55, 10, 8), (55, 53, 11, 10), (50, 48, 9, 8), (63, 61, 15, 13), (60, 63, 13, 14), (61, 62, 12, 15), (58, 56, 12, 14), (42, 40, 18, 16), (45, 46, 18, 17), (44, 47, 19, 16), (47, 45, 17, 19), (36, 38, 22, 20), (43, 40, 22, 21), (42, 41, 23, 20), (41, 43, 21, 23), (49, 51, 27, 25), (50, 49, 25, 26), (51, 48, 24, 27), (44, 46, 24, 26), (52, 54, 30, 28), (57, 59, 29, 31), (58, 57, 31, 28), (59, 56, 30, 29), (67, 64, 32, 35), (66, 65, 33, 34), (65, 67, 35, 33), (60, 62, 32, 34), (0, 1, 38, 36), (21, 22, 38, 37), (20, 23, 39, 36), (23, 21, 37, 39), (19, 17, 43, 41), (16, 19, 41, 42), (17, 18, 40, 43), (20, 22, 40, 42), (16, 18, 46, 44), (25, 27, 45, 47), (26, 25, 47, 44), (27, 24, 46, 45), (11, 9, 48, 51), (8, 10, 49, 50), (10, 11, 51, 49), (26, 24, 48, 50), (8, 9, 54, 52), (31, 29, 53, 55), (28, 31, 55, 52), (29, 30, 54, 53), (15, 12, 56, 59), (14, 13, 57, 58), (13, 15, 59, 57), (28, 30, 56, 58), (14, 12, 62, 60), (35, 32, 62, 61), (34, 33, 63, 60), (33, 35, 61, 63), (6, 7, 67, 65), (2, 6, 65, 66), (7, 3, 64, 67), (34, 32, 64, 66)])
_uv = me_cube_003.uv_layers.new(name='UVMap')
_uv.uv.foreach_set('vector', [0.375, 0.2344, 0.625, 0.2344, 0.625, 0.25, 0.375, 0.25, 0.375, 0.25, 0.625, 0.25, 0.625, 0.5, 0.375, 0.5, 0.375, 0.7344, 0.625, 0.7344, 0.625, 0.75, 0.375, 0.75, 0.375, 0.75, 0.625, 0.75, 0.625, 1.0, 0.375, 1.0, 0.125, 0.7344, 0.375, 0.7344, 0.375, 0.75, 0.125, 0.75, 0.625, 0.7344, 0.875, 0.7344, 0.875, 0.75, 0.625, 0.75, 0.625, 0.6095, 0.875, 0.6095, 0.875, 0.6252, 0.625, 0.6252, 0.125, 0.6095, 0.375, 0.6095, 0.375, 0.6252, 0.125, 0.6252, 0.375, 0.6095, 0.625, 0.6095, 0.625, 0.6252, 0.375, 0.6252, 0.375, 0.1092, 0.625, 0.1092, 0.625, 0.1248, 0.375, 0.1248, 0.375, 0.5469, 0.625, 0.5469, 0.625, 0.5626, 0.375, 0.5626, 0.125, 0.5469, 0.375, 0.5469, 0.375, 0.5626, 0.125, 0.5626, 0.625, 0.5469, 0.875, 0.5469, 0.875, 0.5626, 0.625, 0.5626, 0.375, 0.1718, 0.625, 0.1718, 0.625, 0.1874, 0.375, 0.1874, 0.375, 0.04682, 0.625, 0.04682, 0.625, 0.06242, 0.375, 0.06242, 0.625, 0.672, 0.875, 0.672, 0.875, 0.6876, 0.625, 0.6876, 0.125, 0.672, 0.375, 0.672, 0.375, 0.6876, 0.125, 0.6876, 0.375, 0.672, 0.625, 0.672, 0.625, 0.6876, 0.375, 0.6876, 0.375, 0.01561, 0.625, 0.01561, 0.625, 0.03121, 0.375, 0.03121, 0.625, 0.7032, 0.875, 0.7032, 0.875, 0.7188, 0.625, 0.7188, 0.125, 0.7032, 0.375, 0.7032, 0.375, 0.7188, 0.125, 0.7188, 0.375, 0.7032, 0.625, 0.7032, 0.625, 0.7188, 0.375, 0.7188, 0.375, 0.6408, 0.625, 0.6408, 0.625, 0.6564, 0.375, 0.6564, 0.125, 0.6408, 0.375, 0.6408, 0.375, 0.6564, 0.125, 0.6564, 0.625, 0.6408, 0.875, 0.6408, 0.875, 0.6564, 0.625, 0.6564, 0.375, 0.07803, 0.625, 0.07803, 0.625, 0.09363, 0.375, 0.09363, 0.375, 0.1405, 0.625, 0.1405, 0.625, 0.1561, 0.375, 0.1561, 0.375, 0.5782, 0.625, 0.5782, 0.625, 0.5939, 0.375, 0.5939, 0.125, 0.5782, 0.375, 0.5782, 0.375, 0.5939, 0.125, 0.5939, 0.625, 0.5782, 0.875, 0.5782, 0.875, 0.5939, 0.625, 0.5939, 0.625, 0.5156, 0.875, 0.5156, 0.875, 0.5313, 0.625, 0.5313, 0.125, 0.5156, 0.375, 0.5156, 0.375, 0.5313, 0.125, 0.5313, 0.375, 0.5156, 0.625, 0.5156, 0.625, 0.5313, 0.375, 0.5313, 0.375, 0.2031, 0.625, 0.2031, 0.625, 0.2187, 0.375, 0.2187, 0.375, 0.0, 0.625, 0.0, 0.625, 0.01561, 0.375, 0.01561, 0.625, 0.7188, 0.875, 0.7188, 0.875, 0.7344, 0.625, 0.7344, 0.125, 0.7188, 0.375, 0.7188, 0.375, 0.7344, 0.125, 0.7344, 0.375, 0.7188, 0.625, 0.7188, 0.625, 0.7344, 0.375, 0.7344, 0.375, 0.6876, 0.625, 0.6876, 0.625, 0.7032, 0.375, 0.7032, 0.125, 0.6876, 0.375, 0.6876, 0.375, 0.7032, 0.125, 0.7032, 0.625, 0.6876, 0.875, 0.6876, 0.875, 0.7032, 0.625, 0.7032, 0.375, 0.03121, 0.625, 0.03121, 0.625, 0.04682, 0.375, 0.04682, 0.375, 0.06242, 0.625, 0.06242, 0.625, 0.07803, 0.375, 0.07803, 0.375, 0.6564, 0.625, 0.6564, 0.625, 0.672, 0.375, 0.672, 0.125, 0.6564, 0.375, 0.6564, 0.375, 0.672, 0.125, 0.672, 0.625, 0.6564, 0.875, 0.6564, 0.875, 0.672, 0.625, 0.672, 0.625, 0.6252, 0.875, 0.6252, 0.875, 0.6408, 0.625, 0.6408, 0.125, 0.6252, 0.375, 0.6252, 0.375, 0.6408, 0.125, 0.6408, 0.375, 0.6252, 0.625, 0.6252, 0.625, 0.6408, 0.375, 0.6408, 0.375, 0.09363, 0.625, 0.09363, 0.625, 0.1092, 0.375, 0.1092, 0.375, 0.1248, 0.625, 0.1248, 0.625, 0.1405, 0.375, 0.1405, 0.375, 0.5939, 0.625, 0.5939, 0.625, 0.6095, 0.375, 0.6095, 0.125, 0.5939, 0.375, 0.5939, 0.375, 0.6095, 0.125, 0.6095, 0.625, 0.5939, 0.875, 0.5939, 0.875, 0.6095, 0.625, 0.6095, 0.625, 0.5626, 0.875, 0.5626, 0.875, 0.5782, 0.625, 0.5782, 0.125, 0.5626, 0.375, 0.5626, 0.375, 0.5782, 0.125, 0.5782, 0.375, 0.5626, 0.625, 0.5626, 0.625, 0.5782, 0.375, 0.5782, 0.375, 0.1561, 0.625, 0.1561, 0.625, 0.1718, 0.375, 0.1718, 0.375, 0.1874, 0.625, 0.1874, 0.625, 0.2031, 0.375, 0.2031, 0.625, 0.5313, 0.875, 0.5313, 0.875, 0.5469, 0.625, 0.5469, 0.125, 0.5313, 0.375, 0.5313, 0.375, 0.5469, 0.125, 0.5469, 0.375, 0.5313, 0.625, 0.5313, 0.625, 0.5469, 0.375, 0.5469, 0.375, 0.5, 0.625, 0.5, 0.625, 0.5156, 0.375, 0.5156, 0.125, 0.5, 0.375, 0.5, 0.375, 0.5156, 0.125, 0.5156, 0.625, 0.5, 0.875, 0.5, 0.875, 0.5156, 0.625, 0.5156, 0.375, 0.2187, 0.625, 0.2187, 0.625, 0.2344, 0.375, 0.2344])
me_cube_003.materials.append(mat_material_001)
me_cube_003.update()
me_cube_004 = bpy.data.meshes.new('Cube.004')
me_cube_004.from_pydata([(-1.259, -0.3, -0.5098), (-1.259, -0.3, -0.4598), (-1.259, 0.3, -0.5098), (-1.259, 0.3, -0.4598), (-0.2161, -0.3, -0.5098), (-0.2161, -0.3, -0.4598), (-0.2161, 0.3, -0.5098), (-0.2161, 0.3, -0.4598), (0.04123, -0.09836, -0.5098), (-0.08575, -0.2398, -0.5098), (-0.08575, -0.2398, -0.4598), (0.04123, -0.09836, -0.4598), (-0.08575, 0.2398, -0.5098), (0.04123, 0.09836, -0.5098), (0.04123, 0.09836, -0.4598), (-0.08575, 0.2398, -0.4598)], [], [(0, 1, 3, 2), (4, 5, 1, 0), (15, 12, 6, 7), (14, 15, 7, 3, 1, 5, 10, 11), (2, 3, 7, 6), (13, 14, 11, 8), (5, 4, 9, 10), (14, 13, 12, 15), (8, 11, 10, 9), (2, 6, 12, 13, 8, 9, 4, 0)])
_uv = me_cube_004.uv_layers.new(name='UVMap')
_uv.uv.foreach_set('vector', [0.375, 0.0, 0.625, 0.0, 0.625, 0.25, 0.375, 0.25, 0.375, 0.7995, 0.625, 0.7995, 0.625, 1.0, 0.375, 1.0, 0.625, 0.5007, 0.375, 0.5007, 0.375, 0.4505, 0.625, 0.4505, 0.625, 0.584, 0.6494, 0.5251, 0.6745, 0.5, 0.875, 0.5, 0.875, 0.75, 0.6745, 0.75, 0.6494, 0.7249, 0.625, 0.666, 0.375, 0.25, 0.625, 0.25, 0.625, 0.4505, 0.375, 0.4505, 0.375, 0.584, 0.625, 0.584, 0.625, 0.666, 0.375, 0.666, 0.625, 0.7995, 0.375, 0.7995, 0.375, 0.7493, 0.625, 0.7493, 0.625, 0.584, 0.375, 0.584, 0.375, 0.5007, 0.625, 0.5007, 0.375, 0.666, 0.625, 0.666, 0.625, 0.7493, 0.375, 0.7493, 0.125, 0.5, 0.3255, 0.5, 0.3506, 0.5251, 0.375, 0.584, 0.375, 0.666, 0.3506, 0.7249, 0.3255, 0.75, 0.125, 0.75])
me_cube_004.materials.append(mat_material_004)
me_cube_004.update()
me_cube_005 = bpy.data.meshes.new('Cube.005')
me_cube_005.from_pydata([(-1.424, -1.5, 1.816), (0.03226, -1.5, 1.816), (-1.424, 1.042, -0.4026), (0.03226, 1.042, -0.4026), (0.03226, -1.5, -0.4026), (-1.424, 15.23, -0.5076), (-1.424, 15.23, -1.5), (0.03226, 15.23, -1.5), (0.03226, 15.23, -0.5076), (-1.501, 1.58, 1.815), (-1.501, 15.23, -1.5), (-1.501, 1.5, -1.5), (-1.501, -1.5, 1.816), (-1.501, -1.5, -1.5), (-1.501, -1.5, -0.4026), (-1.424, 1.5, 0.4187), (-1.424, 5.605, 1.506), (-1.501, 5.605, 1.506), (-1.424, 5.605, 0.4187), (-1.501, 5.605, 0.4187), (-1.501, 3.295, 1.792), (-1.424, 3.295, 1.792), (-1.501, 4.485, 1.714), (-1.424, 4.485, 1.714), (-1.501, -1.5, 0.42), (-1.424, -1.5, 0.42), (-1.424, 1.5, 1.219), (0.03226, 1.5, 1.219), (-1.424, 1.5, 0.962), (0.03226, 1.5, 0.962), (0.03226, 1.193, 1.06), (-1.424, 1.193, 1.06), (-1.424, 1.39, 1.104), (0.03226, 1.39, 1.104), (0.03226, 1.416, 1.021), (-1.424, 1.416, 1.021), (-1.424, 0.6755, 1.816), (-1.424, 1.5, 1.656), (-1.424, 1.58, 1.815), (0.03226, 1.5, 1.656), (0.03226, 0.6755, 1.816), (-1.501, 0.6755, 1.816), (-1.424, 15.23, 0.316), (-1.424, 14.67, 0.4187), (-1.501, 14.67, 0.4187), (-1.501, 15.23, 0.316), (0.03226, 1.5, -0.2048), (-1.424, 1.5, -0.2048), (0.03226, 14.33, -0.4026), (-1.424, 14.33, -0.4026), (-1.424, -1.5, -1.5)], [(1, 4), (3, 4), (11, 13), (13, 14), (10, 11), (14, 24), (27, 29), (13, 12), (5, 42), (43, 15), (13, 50)], [(2, 47, 46, 3), (27, 26, 37, 39), (6, 5, 8, 7), (2, 3, 48, 49), (18, 43, 44, 19), (6, 42, 43, 18, 25, 50), (16, 18, 19, 17), (36, 38, 9, 41), (20, 21, 23, 22), (22, 23, 16, 17), (40, 36, 0, 1), (25, 18, 16, 23, 21, 38, 36, 0), (29, 28, 35, 34), (30, 31, 32, 33), (33, 32, 26, 27), (34, 35, 31, 30), (36, 40, 39, 37), (12, 0, 36, 41), (20, 9, 38, 21), (44, 43, 42, 45), (46, 47, 28, 29), (49, 48, 8, 5), (10, 6, 42, 45)])
_uv = me_cube_005.uv_layers.new(name='UVMap')
_uv.uv.foreach_set('vector', [0.5989, 0.4562, 0.5989, 0.4733, 0.01964, 0.4733, 0.01964, 0.4562, 0.01964, 0.7532, 0.5989, 0.7532, 0.5989, 0.8325, 0.01964, 0.8325, 0.5989, 0.0087, 0.5989, 0.1575, 0.01964, 0.1575, 0.01964, 0.0087, 0.5989, 0.4562, 0.01964, 0.4562, 0.01964, 0.1853, 0.5989, 0.1853, 0.9288, 0.3256, 0.9285, 0.08589, 0.9729, 0.08589, 0.9729, 0.3256, 0.9285, 0.02315, 0.9285, 0.264, 0.9158, 0.2745, 0.767, 0.2745, 0.6377, 0.2745, 0.6377, 0.02315, 0.9288, 0.5223, 0.9288, 0.3256, 0.9729, 0.3256, 0.9729, 0.5223, 0.9288, 0.7171, 0.9288, 0.6873, 0.9729, 0.6873, 0.9729, 0.7171, 0.9729, 0.6379, 0.9288, 0.6379, 0.9288, 0.5621, 0.9729, 0.5624, 0.9729, 0.5624, 0.9288, 0.5621, 0.9288, 0.5223, 0.9729, 0.5223, 0.01964, 0.8452, 0.5989, 0.8452, 0.5989, 0.8643, 0.01964, 0.8643, 0.6377, 0.2745, 0.767, 0.2745, 0.767, 0.4496, 0.7493, 0.484, 0.7227, 0.5038, 0.6954, 0.5084, 0.6804, 0.5084, 0.6377, 0.5084, 0.01964, 0.6875, 0.5989, 0.6875, 0.5989, 0.6905, 0.01964, 0.6905, 0.01964, 0.6975, 0.5989, 0.6975, 0.5989, 0.7036, 0.01964, 0.7036, 0.01964, 0.7036, 0.5989, 0.7036, 0.5989, 0.7317, 0.01964, 0.7317, 0.01964, 0.6905, 0.5989, 0.6905, 0.5989, 0.6975, 0.01964, 0.6975, 0.5989, 0.8217, 0.01964, 0.8217, 0.01964, 0.7944, 0.5989, 0.7944, 0.9729, 0.7999, 0.9288, 0.7999, 0.9288, 0.7171, 0.9729, 0.7171, 0.9729, 0.6379, 0.9729, 0.6873, 0.9288, 0.6873, 0.9288, 0.6379, 0.9729, 0.08589, 0.9285, 0.08589, 0.9285, 0.264, 0.9729, 0.264, 0.01964, 0.4733, 0.5989, 0.4733, 0.5989, 0.6875, 0.01964, 0.6875, 0.5989, 0.1853, 0.01964, 0.1853, 0.01964, 0.1575, 0.5989, 0.1575, 0.9729, 0.02315, 0.9285, 0.02315, 0.9288, 0.6609, 0.9729, 0.6609])
me_cube_005.materials.append(mat_seat)
me_cube_005.update()
me_cube_006 = bpy.data.meshes.new('Cube.006')
me_cube_006.from_pydata([(1.727, 1.856, 27.42), (-0.006068, 1.976, 17.89), (1.715, -0.2375, 27.39), (-0.01782, -0.1167, 17.86), (1.685, -0.2572, 25.33), (1.683, -0.2827, 28.39), (1.713, 1.937, 7.713), (1.693, 1.703, 35.81), (1.726, -0.26, 25.56), (1.724, -0.2855, 28.61), (1.754, 1.934, 7.938), (1.734, 1.7, 36.03), (1.73, 0.2532, 26.11), (1.689, 0.256, 25.89), (1.735, 0.7551, 24.56), (1.693, 0.7579, 24.33), (1.742, 1.3, 19.8), (1.701, 1.302, 19.57), (-0.01216, -0.03214, 18.21), (1.686, -0.1479, 27.46), (-0.01136, -0.04526, 16.84), (1.686, -0.161, 26.09), (-0.01147, -0.09143, 16.5), (1.686, -0.2072, 25.75), (-0.01238, -0.1245, 17.52), (1.685, -0.2402, 26.77), (-0.01318, -0.1114, 18.89), (1.685, -0.2271, 28.14), (-0.01307, -0.06519, 19.24), (1.685, -0.1809, 28.49)], [], [(3, 2, 0, 1), (4, 5, 7, 6, 17, 15, 13), (6, 7, 11, 10), (10, 11, 9, 8, 12, 14, 16), (8, 9, 5, 4), (6, 10, 16, 17), (11, 7, 5, 9), (13, 12, 8, 4), (15, 14, 12, 13), (17, 16, 14, 15), (18, 19, 21, 20), (20, 21, 23, 22), (22, 23, 25, 24), (24, 25, 27, 26), (21, 19, 29, 27, 25, 23), (26, 27, 29, 28), (28, 29, 19, 18), (18, 20, 22, 24, 26, 28)])
me_cube_006.polygons.foreach_set('material_index', [1, 0, 0, 0, 0, 0, 0, 0, 0, 0, 0, 0, 0, 0, 0, 0, 0, 0])
_uv = me_cube_006.uv_layers.new(name='UVMap')
_uv.uv.foreach_set('vector', [0.0, 0.0, 1.0, 0.0, 1.0, 1.0, 0.0, 1.0, 0.375, 0.0, 0.625, 0.0, 0.625, 0.25, 0.375, 0.25, 0.375, 0.1618, 0.375, 0.1073, 0.375, 0.06324, 0.375, 0.25, 0.625, 0.25, 0.625, 0.5, 0.375, 0.5, 0.375, 0.5, 0.625, 0.5, 0.625, 0.75, 0.375, 0.75, 0.375, 0.6868, 0.375, 0.6427, 0.375, 0.5882, 0.375, 0.75, 0.625, 0.75, 0.625, 1.0, 0.375, 1.0, 0.375, 0.25, 0.375, 0.5, 0.375, 0.5882, 0.375, 0.5145, 0.625, 0.5, 0.875, 0.5, 0.875, 0.75, 0.625, 0.75, 0.375, 0.8103, 0.375, 0.6868, 0.375, 0.75, 0.375, 1.0, 0.375, 0.678, 0.375, 0.6427, 0.375, 0.6868, 0.375, 0.8103, 0.375, 0.5145, 0.375, 0.5882, 0.375, 0.6427, 0.375, 0.678, 1.0, 0.5, 1.0, 1.0, 0.8333, 1.0, 0.8333, 0.5, 0.8333, 0.5, 0.8333, 1.0, 0.6667, 1.0, 0.6667, 0.5, 0.6667, 0.5, 0.6667, 1.0, 0.5, 1.0, 0.5, 0.5, 0.5, 0.5, 0.5, 1.0, 0.3333, 1.0, 0.3333, 0.5, 0.4578, 0.37, 0.25, 0.49, 0.04215, 0.37, 0.04215, 0.13, 0.25, 0.01, 0.4578, 0.13, 0.3333, 0.5, 0.3333, 1.0, 0.1667, 1.0, 0.1667, 0.5, 0.1667, 0.5, 0.1667, 1.0, -8.941e-08, 1.0, -8.941e-08, 0.5, 0.75, 0.49, 0.9578, 0.37, 0.9578, 0.13, 0.75, 0.01, 0.5422, 0.13, 0.5422, 0.37])
me_cube_006.materials.append(mat_material_006)
me_cube_006.materials.append(mat_material_007)
me_cube_006.update()
me_cylinder = bpy.data.meshes.new('Cylinder')
me_cylinder.from_pydata([(0.0, 0.9078, -0.9603), (-4.982e-07, 0.5845, 1.0), (0.4539, 0.7861, -0.9603), (0.2923, 0.5062, 1.0), (0.7861, 0.4539, -0.9603), (0.5062, 0.2923, 1.0), (0.9078, 0.0, -0.9603), (0.5845, -1.621e-07, 1.0), (0.7861, -0.4539, -0.9603), (0.5062, -0.2923, 1.0), (0.4539, -0.7861, -0.9603), (0.2923, -0.5062, 1.0), (0.0, -0.9078, -0.9603), (-4.982e-07, -0.5845, 1.0), (-0.4539, -0.7861, -0.9603), (-0.2923, -0.5062, 1.0), (-0.7861, -0.4539, -0.9603), (-0.5062, -0.2923, 1.0), (-0.9078, 0.0, -1.0), (-0.5845, -1.621e-07, 1.0), (-0.7861, 0.4539, -0.9603), (-0.5062, 0.2923, 1.0), (-0.4539, 0.7861, -0.9603), (-0.2923, 0.5062, 1.0), (0.0, 1.0, -0.9603), (0.5, 0.866, -0.9603), (0.866, 0.5, -0.9603), (1.0, 0.0, -0.9603), (0.866, -0.5, -0.9603), (0.5, -0.866, -0.9603), (0.0, -1.0, -0.9603), (-0.5, -0.866, -0.9603), (-0.866, -0.5, -0.9603), (-1.0, 0.0, -1.0), (-0.866, 0.5, -0.9603), (-0.5, 0.866, -0.9603), (-2.854e-07, 0.6361, 0.6773), (0.3181, 0.5509, 0.6773), (0.5509, 0.3181, 0.6773), (0.6361, -5.707e-07, 0.6773), (0.5509, -0.3181, 0.6773), (0.3181, -0.5509, 0.6773), (-2.854e-07, -0.6361, 0.6773), (-0.3181, -0.5509, 0.6773), (-0.5509, -0.3181, 0.6773), (-0.6361, -5.707e-07, 0.6773), (-0.5509, 0.3181, 0.6773), (-0.3181, 0.5509, 0.6773), (0.3266, 0.5657, 1.0), (-4.992e-07, 0.6533, 1.0), (0.5657, 0.3266, 1.0), (0.6533, -1.621e-07, 1.0), (0.5657, -0.3266, 1.0), (0.3266, -0.5657, 1.0), (-4.992e-07, -0.6533, 1.0), (-0.3266, -0.5657, 1.0), (-0.5658, -0.3266, 1.0), (-0.6533, -1.621e-07, 1.0), (-0.5658, 0.3266, 1.0), (-0.3266, 0.5657, 1.0), (0.6095, -0.1633, 1.0), (0.6095, 0.1633, 1.0), (0.4462, 0.4462, 1.0), (0.1633, 0.6095, 1.0), (0.4462, -0.4462, 1.0), (0.1633, -0.6095, 1.0), (-0.1633, -0.6095, 1.0), (-0.4462, -0.4462, 1.0), (-0.1633, 0.6095, 1.0), (-0.4462, 0.4462, 1.0), (-0.4345, -0.4345, 0.6773), (-0.159, -0.5935, 0.6773), (0.159, -0.5935, 0.6773), (0.4345, -0.4345, 0.6773), (0.5935, -0.159, 0.6773), (0.5935, 0.159, 0.6773), (0.4345, 0.4345, 0.6773), (0.159, 0.5935, 0.6773), (-0.159, 0.5935, 0.6773), (-0.4345, 0.4345, 0.6773), (0.9072, -0.3463, -1.097), (0.9588, -0.1537, -1.097), (0.9157, -0.2454, -1.043), (0.9588, 0.1537, -1.097), (0.9072, 0.3463, -1.097), (0.9157, 0.2454, -1.043), (0.7535, 0.6125, -1.097), (0.6125, 0.7535, -1.097), (0.6703, 0.6703, -1.043), (0.3463, 0.9072, -1.097), (0.1537, 0.9588, -1.097), (0.2454, 0.9157, -1.043), (0.6125, -0.7535, -1.097), (0.7535, -0.6125, -1.097), (0.6703, -0.6703, -1.043), (0.1537, -0.9588, -1.097), (0.3463, -0.9072, -1.097), (0.2454, -0.9157, -1.043), (-0.3463, -0.9072, -1.097), (-0.1537, -0.9588, -1.097), (-0.2454, -0.9157, -1.043), (-0.7535, -0.6125, -1.097), (-0.6125, -0.7535, -1.097), (-0.6703, -0.6703, -1.043), (-0.1537, 0.9588, -1.097), (-0.3463, 0.9072, -1.097), (-0.2454, 0.9157, -1.043), (-0.6125, 0.7535, -1.097), (-0.7535, 0.6125, -1.097), (-0.6703, 0.6703, -1.043), (-0.5515, -0.6885, -1.093), (-0.6885, -0.5515, -1.093), (-0.6083, -0.6083, -1.043), (-0.1334, -0.872, -1.093), (-0.3205, -0.8219, -1.093), (-0.2227, -0.831, -1.043), (0.3205, -0.8219, -1.093), (0.1334, -0.872, -1.093), (0.2227, -0.831, -1.043), (0.6885, -0.5515, -1.093), (0.5515, -0.6885, -1.093), (0.6083, -0.6083, -1.043), (0.872, -0.1334, -1.093), (0.8219, -0.3205, -1.093), (0.831, -0.2227, -1.043), (0.8219, 0.3205, -1.093), (0.872, 0.1334, -1.093), (0.831, 0.2227, -1.043), (0.5515, 0.6885, -1.093), (0.6885, 0.5515, -1.093), (0.6083, 0.6083, -1.043), (0.1334, 0.872, -1.093), (0.3205, 0.8219, -1.093), (0.2227, 0.831, -1.043), (-0.3205, 0.8219, -1.093), (-0.1334, 0.872, -1.093), (-0.2227, 0.831, -1.043), (-0.6885, 0.5515, -1.093), (-0.5515, 0.6885, -1.093), (-0.6083, 0.6083, -1.043)], [], [(90, 131, 0, 24), (87, 128, 2, 25), (84, 125, 4, 26), (81, 122, 6, 27), (93, 119, 8, 28), (96, 116, 10, 29), (99, 113, 12, 30), (102, 110, 14, 31), (32, 56, 57, 33), (33, 57, 58, 34), (3, 1, 23, 21, 19, 17, 15, 13, 11, 9, 7, 5), (108, 137, 20, 34), (105, 134, 22, 35), (0, 131, 133, 77, 36), (24, 49, 63, 91, 90), (25, 48, 62, 88, 87), (26, 50, 61, 85, 84), (27, 51, 60, 82, 81), (28, 52, 64, 94, 93), (29, 53, 65, 97, 96), (30, 54, 66, 100, 99), (31, 55, 67, 103, 102), (18, 16, 32, 33), (20, 18, 33, 34), (34, 58, 69, 109, 108), (35, 59, 68, 106, 105), (36, 77, 37, 76, 38, 75, 39, 74, 40, 73, 41, 72, 42, 71, 43, 70, 44, 45, 46, 79, 47, 78), (14, 110, 112, 70, 43), (8, 119, 121, 73, 40), (22, 134, 136, 78, 47), (2, 128, 130, 76, 37), (16, 18, 45, 44), (10, 116, 118, 72, 41), (4, 125, 127, 75, 38), (18, 20, 46, 45), (12, 113, 115, 71, 42), (6, 122, 124, 74, 39), (20, 137, 139, 79, 46), (1, 3, 48, 63, 49), (3, 5, 50, 62, 48), (5, 7, 51, 61, 50), (7, 9, 52, 60, 51), (9, 11, 53, 64, 52), (11, 13, 54, 65, 53), (13, 15, 55, 66, 54), (15, 17, 56, 67, 55), (17, 19, 57, 56), (19, 21, 58, 57), (21, 23, 59, 69, 58), (23, 1, 49, 68, 59), (80, 82, 60, 52, 28), (83, 85, 61, 51, 27), (86, 88, 62, 50, 26), (89, 91, 63, 48, 25), (92, 94, 64, 53, 29), (95, 97, 65, 54, 30), (98, 100, 66, 55, 31), (101, 103, 67, 56, 32), (104, 106, 68, 49, 24), (107, 109, 69, 59, 35), (115, 114, 14, 43, 71), (118, 117, 12, 42, 72), (121, 120, 10, 41, 73), (124, 123, 8, 40, 74), (127, 126, 6, 39, 75), (130, 129, 4, 38, 76), (133, 132, 2, 37, 77), (136, 135, 0, 36, 78), (139, 138, 22, 47, 79), (4, 129, 86, 26), (2, 132, 89, 25), (10, 120, 92, 29), (22, 138, 107, 35), (112, 111, 16, 44, 70), (12, 117, 95, 30), (6, 126, 83, 27), (14, 114, 98, 31), (16, 111, 101, 32), (0, 135, 104, 24), (80, 81, 82), (83, 84, 85), (86, 87, 88), (89, 90, 91), (92, 93, 94), (95, 96, 97), (98, 99, 100), (101, 102, 103), (104, 105, 106), (107, 108, 109), (110, 111, 112), (113, 114, 115), (116, 117, 118), (119, 120, 121), (122, 123, 124), (125, 126, 127), (128, 129, 130), (131, 132, 133), (134, 135, 136), (137, 138, 139), (83, 126, 125, 84), (86, 129, 128, 87), (89, 132, 131, 90), (104, 135, 134, 105), (107, 138, 137, 108), (92, 120, 119, 93), (80, 123, 122, 81), (116, 96, 95, 117), (113, 99, 98, 114), (110, 102, 101, 111), (8, 123, 80, 28)])
_uv = me_cylinder.uv_layers.new(name='UVMap')
_uv.uv.foreach_set('vector', [0.7869, 0.4801, 0.782, 0.4593, 0.75, 0.4679, 0.75, 0.49, 0.897, 0.4308, 0.8824, 0.4152, 0.8589, 0.4387, 0.87, 0.4578, 0.9677, 0.3331, 0.9473, 0.3269, 0.9387, 0.3589, 0.9578, 0.37, 0.9801, 0.2131, 0.9593, 0.218, 0.9679, 0.25, 0.99, 0.25, 0.9308, 0.103, 0.9152, 0.1176, 0.9387, 0.1411, 0.9578, 0.13, 0.8331, 0.03227, 0.8269, 0.05275, 0.8589, 0.06133, 0.87, 0.04215, 0.7131, 0.01989, 0.718, 0.04071, 0.75, 0.03214, 0.75, 0.01, 0.603, 0.06916, 0.6176, 0.08476, 0.6411, 0.06133, 0.63, 0.04215, 0.3333, 0.5, 0.3333, 1.0, 0.25, 1.0, 0.25, 0.5, 0.25, 0.5, 0.25, 1.0, 0.1667, 1.0, 0.1667, 0.5, 0.3574, 0.436, 0.25, 0.4648, 0.1426, 0.436, 0.06402, 0.3574, 0.03525, 0.25, 0.06402, 0.1426, 0.1426, 0.06402, 0.25, 0.03525, 0.3574, 0.06402, 0.436, 0.1426, 0.4648, 0.25, 0.436, 0.3574, 0.5692, 0.397, 0.5848, 0.3824, 0.5613, 0.3589, 0.5422, 0.37, 0.6669, 0.4677, 0.6731, 0.4473, 0.6411, 0.4387, 0.63, 0.4578, 0.75, 0.4679, 0.782, 0.4593, 0.8045, 0.4533, 0.8045, 0.4533, 0.75, 0.4679, 1.0, 0.5, 1.0, 1.0, 0.9583, 1.0, 0.9583, 0.5268, 0.9744, 0.5, 0.9167, 0.5, 0.9167, 1.0, 0.875, 1.0, 0.875, 0.5268, 0.891, 0.5, 0.8333, 0.5, 0.8333, 1.0, 0.7917, 1.0, 0.7917, 0.5268, 0.8077, 0.5, 0.75, 0.5, 0.75, 1.0, 0.7083, 1.0, 0.7083, 0.5268, 0.7244, 0.5, 0.6667, 0.5, 0.6667, 1.0, 0.625, 1.0, 0.625, 0.5268, 0.641, 0.5, 0.5833, 0.5, 0.5833, 1.0, 0.5417, 1.0, 0.5417, 0.5268, 0.5577, 0.5, 0.5, 0.5, 0.5, 1.0, 0.4583, 1.0, 0.4583, 0.5268, 0.4744, 0.5, 0.4167, 0.5, 0.4167, 1.0, 0.375, 1.0, 0.375, 0.5268, 0.391, 0.5, 0.5321, 0.25, 0.5613, 0.1411, 0.5422, 0.13, 0.51, 0.25, 0.5613, 0.3589, 0.5321, 0.25, 0.51, 0.25, 0.5422, 0.37, 0.1667, 0.5, 0.1667, 1.0, 0.125, 1.0, 0.125, 0.5268, 0.141, 0.5, 0.08333, 0.5, 0.08333, 1.0, 0.04167, 1.0, 0.04167, 0.5268, 0.05771, 0.5, 0.75, 0.4679, 0.8045, 0.4533, 0.8589, 0.4387, 0.8988, 0.3988, 0.9387, 0.3589, 0.9533, 0.3045, 0.9679, 0.25, 0.9533, 0.1955, 0.9387, 0.1411, 0.8988, 0.1012, 0.8589, 0.06133, 0.8045, 0.04673, 0.75, 0.03214, 0.6955, 0.04673, 0.6411, 0.06133, 0.6012, 0.1012, 0.5613, 0.1411, 0.5321, 0.25, 0.5613, 0.3589, 0.6012, 0.3988, 0.6411, 0.4387, 0.6955, 0.4533, 0.6411, 0.06133, 0.6176, 0.08476, 0.6012, 0.1012, 0.6012, 0.1012, 0.6411, 0.06133, 0.9387, 0.1411, 0.9152, 0.1176, 0.8988, 0.1012, 0.8988, 0.1012, 0.9387, 0.1411, 0.6411, 0.4387, 0.6731, 0.4473, 0.6955, 0.4533, 0.6955, 0.4533, 0.6411, 0.4387, 0.8589, 0.4387, 0.8824, 0.4152, 0.8988, 0.3988, 0.8988, 0.3988, 0.8589, 0.4387, 0.5613, 0.1411, 0.5321, 0.25, 0.5321, 0.25, 0.5613, 0.1411, 0.8589, 0.06133, 0.8269, 0.05275, 0.8045, 0.04673, 0.8045, 0.04673, 0.8589, 0.06133, 0.9387, 0.3589, 0.9473, 0.3269, 0.9533, 0.3045, 0.9533, 0.3045, 0.9387, 0.3589, 0.5321, 0.25, 0.5613, 0.3589, 0.5613, 0.3589, 0.5321, 0.25, 0.75, 0.03214, 0.718, 0.04071, 0.6955, 0.04673, 0.6955, 0.04673, 0.75, 0.03214, 0.9679, 0.25, 0.9593, 0.218, 0.9533, 0.1955, 0.9533, 0.1955, 0.9679, 0.25, 0.5613, 0.3589, 0.5848, 0.3824, 0.6012, 0.3988, 0.6012, 0.3988, 0.5613, 0.3589, 0.25, 0.4648, 0.3574, 0.436, 0.37, 0.4578, 0.31, 0.4739, 0.25, 0.49, 0.3574, 0.436, 0.436, 0.3574, 0.4578, 0.37, 0.4139, 0.4139, 0.37, 0.4578, 0.436, 0.3574, 0.4648, 0.25, 0.49, 0.25, 0.4739, 0.31, 0.4578, 0.37, 0.4648, 0.25, 0.436, 0.1426, 0.4578, 0.13, 0.4739, 0.19, 0.49, 0.25, 0.436, 0.1426, 0.3574, 0.06402, 0.37, 0.04215, 0.4139, 0.08608, 0.4578, 0.13, 0.3574, 0.06402, 0.25, 0.03525, 0.25, 0.01, 0.31, 0.02608, 0.37, 0.04215, 0.25, 0.03525, 0.1426, 0.06402, 0.13, 0.04215, 0.19, 0.02608, 0.25, 0.01, 0.1426, 0.06402, 0.06402, 0.1426, 0.04215, 0.13, 0.08608, 0.08608, 0.13, 0.04215, 0.06402, 0.1426, 0.03525, 0.25, 0.01, 0.25, 0.04215, 0.13, 0.03525, 0.25, 0.06402, 0.3574, 0.04215, 0.37, 0.01, 0.25, 0.06402, 0.3574, 0.1426, 0.436, 0.13, 0.4578, 0.08608, 0.4139, 0.04215, 0.37, 0.1426, 0.436, 0.25, 0.4648, 0.25, 0.49, 0.19, 0.4739, 0.13, 0.4578, 0.6923, 0.5, 0.7083, 0.5268, 0.7083, 1.0, 0.6667, 1.0, 0.6667, 0.5, 0.7756, 0.5, 0.7917, 0.5268, 0.7917, 1.0, 0.75, 1.0, 0.75, 0.5, 0.859, 0.5, 0.875, 0.5268, 0.875, 1.0, 0.8333, 1.0, 0.8333, 0.5, 0.9423, 0.5, 0.9583, 0.5268, 0.9583, 1.0, 0.9167, 1.0, 0.9167, 0.5, 0.609, 0.5, 0.625, 0.5268, 0.625, 1.0, 0.5833, 1.0, 0.5833, 0.5, 0.5256, 0.5, 0.5417, 0.5268, 0.5417, 1.0, 0.5, 1.0, 0.5, 0.5, 0.4423, 0.5, 0.4583, 0.5268, 0.4583, 1.0, 0.4167, 1.0, 0.4167, 0.5, 0.359, 0.5, 0.375, 0.5268, 0.375, 1.0, 0.3333, 1.0, 0.3333, 0.5, 0.02562, 0.5, 0.04167, 0.5268, 0.04167, 1.0, 7.451e-08, 1.0, 7.451e-08, 0.5, 0.109, 0.5, 0.125, 0.5268, 0.125, 1.0, 0.08333, 1.0, 0.08333, 0.5, 0.6955, 0.04673, 0.6731, 0.05275, 0.6411, 0.06133, 0.6411, 0.06133, 0.6955, 0.04673, 0.8045, 0.04673, 0.782, 0.04071, 0.75, 0.03214, 0.75, 0.03214, 0.8045, 0.04673, 0.8988, 0.1012, 0.8824, 0.08476, 0.8589, 0.06133, 0.8589, 0.06133, 0.8988, 0.1012, 0.9533, 0.1955, 0.9473, 0.1731, 0.9387, 0.1411, 0.9387, 0.1411, 0.9533, 0.1955, 0.9533, 0.3045, 0.9593, 0.282, 0.9679, 0.25, 0.9679, 0.25, 0.9533, 0.3045, 0.8988, 0.3988, 0.9152, 0.3824, 0.9387, 0.3589, 0.9387, 0.3589, 0.8988, 0.3988, 0.8045, 0.4533, 0.8269, 0.4473, 0.8589, 0.4387, 0.8589, 0.4387, 0.8045, 0.4533, 0.6955, 0.4533, 0.718, 0.4593, 0.75, 0.4679, 0.75, 0.4679, 0.6955, 0.4533, 0.6012, 0.3988, 0.6176, 0.4152, 0.6411, 0.4387, 0.6411, 0.4387, 0.6012, 0.3988, 0.9387, 0.3589, 0.9152, 0.3824, 0.9308, 0.397, 0.9578, 0.37, 0.8589, 0.4387, 0.8269, 0.4473, 0.8331, 0.4677, 0.87, 0.4578, 0.8589, 0.06133, 0.8824, 0.08476, 0.897, 0.06916, 0.87, 0.04215, 0.6411, 0.4387, 0.6176, 0.4152, 0.603, 0.4308, 0.63, 0.4578, 0.6012, 0.1012, 0.5848, 0.1176, 0.5613, 0.1411, 0.5613, 0.1411, 0.6012, 0.1012, 0.75, 0.03214, 0.782, 0.04071, 0.7869, 0.01989, 0.75, 0.01, 0.9679, 0.25, 0.9593, 0.282, 0.9801, 0.2869, 0.99, 0.25, 0.6411, 0.06133, 0.6731, 0.05275, 0.6669, 0.03227, 0.63, 0.04215, 0.5613, 0.1411, 0.5848, 0.1176, 0.5692, 0.103, 0.5422, 0.13, 0.75, 0.4679, 0.718, 0.4593, 0.7131, 0.4801, 0.75, 0.49, 0.9677, 0.1669, 0.9739, 0.19, 0.9649, 0.1793, 0.9739, 0.31, 0.9677, 0.3331, 0.9649, 0.3207, 0.9139, 0.4139, 0.897, 0.4308, 0.9007, 0.4186, 0.81, 0.4739, 0.7869, 0.4801, 0.7962, 0.4714, 0.897, 0.06916, 0.9139, 0.08608, 0.9007, 0.08136, 0.7869, 0.01989, 0.81, 0.02608, 0.7962, 0.02859, 0.6669, 0.03227, 0.69, 0.02608, 0.6793, 0.03515, 0.5692, 0.103, 0.5861, 0.08608, 0.5814, 0.09927, 0.69, 0.4739, 0.6669, 0.4677, 0.6793, 0.4649, 0.5861, 0.4139, 0.5692, 0.397, 0.5814, 0.4007, 0.6176, 0.08476, 0.5958, 0.1092, 0.6012, 0.1012, 0.718, 0.04071, 0.6869, 0.05096, 0.6955, 0.04673, 0.8269, 0.05275, 0.7949, 0.04608, 0.8045, 0.04673, 0.9152, 0.1176, 0.8908, 0.09583, 0.8988, 0.1012, 0.9593, 0.218, 0.949, 0.1869, 0.9533, 0.1955, 0.9473, 0.3269, 0.9539, 0.2949, 0.9533, 0.3045, 0.8824, 0.4152, 0.9042, 0.3908, 0.8988, 0.3988, 0.782, 0.4593, 0.8131, 0.449, 0.8045, 0.4533, 0.6731, 0.4473, 0.7051, 0.4539, 0.6955, 0.4533, 0.5848, 0.3824, 0.6092, 0.4042, 0.6012, 0.3988, 0.9801, 0.2869, 0.9593, 0.282, 0.9473, 0.3269, 0.9677, 0.3331, 0.9308, 0.397, 0.9152, 0.3824, 0.8824, 0.4152, 0.897, 0.4308, 0.8331, 0.4677, 0.8269, 0.4473, 0.782, 0.4593, 0.7869, 0.4801, 0.7131, 0.4801, 0.718, 0.4593, 0.6731, 0.4473, 0.6669, 0.4677, 0.603, 0.4308, 0.6176, 0.4152, 0.5848, 0.3824, 0.5692, 0.397, 0.897, 0.06916, 0.8824, 0.08476, 0.9152, 0.1176, 0.9308, 0.103, 0.9677, 0.1669, 0.9473, 0.1731, 0.9593, 0.218, 0.9801, 0.2131, 0.8269, 0.05275, 0.8331, 0.03227, 0.7869, 0.01989, 0.782, 0.04071, 0.718, 0.04071, 0.7131, 0.01989, 0.6669, 0.03227, 0.6731, 0.05275, 0.6176, 0.08476, 0.603, 0.06916, 0.5692, 0.103, 0.5848, 0.1176, 0.9387, 0.1411, 0.9473, 0.1731, 0.9677, 0.1669, 0.9578, 0.13])
me_cylinder.materials.append(mat_material_003)
me_cylinder.update()
me_plane = bpy.data.meshes.new('Plane')
me_plane.from_pydata([(-1.0, -1.0, 0.0), (1.0, -1.0, 0.0), (-1.0, 1.0, 0.0), (1.0, 1.0, 0.0)], [], [(0, 1, 3, 2)])
_uv = me_plane.uv_layers.new(name='UVMap')
_uv.uv.foreach_set('vector', [0.0, 0.0, 1.0, 0.0, 1.0, 1.0, 0.0, 1.0])
me_plane.materials.append(mat_material_005)
me_plane.update()

# ---- objects
ob_cube = bpy.data.objects.new('Cube', me_cube)
ob_curtaintop = bpy.data.objects.new('CurtainTop', me_cube_001)
ob_sidecurtains = bpy.data.objects.new('SideCurtains', me_cube_003)
ob_tabl = bpy.data.objects.new('Tabl', me_cube_004)
ob_seat = bpy.data.objects.new('Seat', me_cube_005)
ob_shelf = bpy.data.objects.new('Shelf', me_cube_006)
ob_lamps = bpy.data.objects.new('Lamps', me_cylinder)
ob_plane = bpy.data.objects.new('Plane', me_plane)
ob_point = bpy.data.objects.new('Point', light_point)
ob_point_001 = bpy.data.objects.new('Point.001', light_point_001)

# ---- transforms, parenting, visibility, modifiers, constraints
ob_cube.location = (0.0, 0.0, 0.0)
ob_cube.scale = (0.8333, 1.0, 0.8333)
ob_cube.lock_rotations_4d = False
ob_cube.empty_display_type = 'ARROWS'
ob_cube.lineart.crease_threshold = 0.0
_m = ob_cube.modifiers.new('Mirror', 'MIRROR')
_m.use_axis = (False, True, False)
_m.use_clip = True
ob_curtaintop.location = (-1.052, 0.0, 0.628)
_m = ob_curtaintop.modifiers.new('Mirror', 'MIRROR')
_m.use_axis = (False, True, False)
_m.use_clip = True
ob_sidecurtains.location = (-1.172, -0.7119, 0.1845)
ob_sidecurtains.scale = (0.02333, 0.08127, 0.3167)
_m = ob_sidecurtains.modifiers.new('Mirror', 'MIRROR')
_m.use_axis = (False, True, False)
_m.mirror_object = ob_curtaintop
ob_tabl.location = (0.0, 0.0, 0.0)
ob_seat.location = (0.0, -1.434, -0.67)
ob_seat.scale = (0.7898, 0.05259, 0.3898)
_m = ob_seat.modifiers.new('Mirror', 'MIRROR')
_m.use_axis = (True, True, False)
_m.mirror_object = ob_cube
ob_shelf.location = (0.0, 1.111, 0.6069)
ob_shelf.rotation_euler = (-0.2446, 0.06328, 0.00727)
ob_shelf.scale = (0.6082, 0.2, 0.006667)
_m = ob_shelf.modifiers.new('Mirror', 'MIRROR')
_m.use_clip = True
_m.mirror_object = ob_cube
ob_lamps.location = (-1.179, -1.088, 0.3479)
ob_lamps.scale = (0.1125, 0.1125, 0.1125)
_m = ob_lamps.modifiers.new('Mirror', 'MIRROR')
_m.use_axis = (False, True, False)
_m.mirror_object = ob_curtaintop
ob_plane.location = (1.258, -0.007151, -0.092)
ob_plane.rotation_euler = (0.0, -1.571, 0.0)
ob_plane.scale = (1.0, 1.178, 1.0)
ob_point.location = (-1.116, -1.073, 0.3015)
ob_point_001.location = (-1.116, 1.073, 0.3015)

# ---- collection membership
col_collection.objects.link(ob_cube)
col_collection.objects.link(ob_curtaintop)
col_collection.objects.link(ob_sidecurtains)
col_collection.objects.link(ob_tabl)
col_collection.objects.link(ob_seat)
col_collection.objects.link(ob_shelf)
col_collection.objects.link(ob_lamps)
col_collection.objects.link(ob_plane)
col_collection.objects.link(ob_point)
col_collection.objects.link(ob_point_001)

# ---- scene / render settings (as saved in the file)
scene.frame_start = 1; scene.frame_end = 250; scene.frame_set(1)
scene.render.engine = 'BLENDER_EEVEE_NEXT'
bpy.context.view_layer.update()

# ---- added for rendering (the .blend has no active camera): camera
cam_auto = bpy.data.cameras.new('AutoCamera')
cam_auto.lens = 50.0
cam_auto.sensor_width = 36.0
cam_auto.clip_end = 1000.0
ob_auto_camera = bpy.data.objects.new('AutoCamera', cam_auto)
scene.collection.objects.link(ob_auto_camera)
ob_auto_camera.location = (4.51192, -5.38564, 3.7361)
ob_auto_camera.rotation_euler = (1.09748, -7.21219e-08, 0.694738)
scene.camera = ob_auto_camera
bpy.context.view_layer.update()
